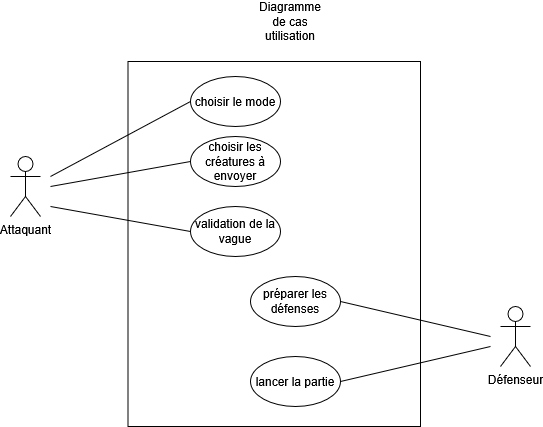

The diagram above was exported from draw.io. Its source (the exported page's mxGraphModel, read from the mxfile embedded in the PNG):
<mxGraphModel dx="786" dy="419" grid="1" gridSize="10" guides="1" tooltips="1" connect="1" arrows="1" fold="1" page="1" pageScale="1" pageWidth="827" pageHeight="1169" math="0" shadow="0">
  <root>
    <mxCell id="0" />
    <mxCell id="1" parent="0" />
    <mxCell id="dJlcfNOsU7OA03LVGvXh-12" parent="1" style="rounded=0;whiteSpace=wrap;html=1;direction=south;" value="" vertex="1">
      <mxGeometry height="365" width="292.5" x="237.5" y="185" as="geometry" />
    </mxCell>
    <mxCell id="lC-J3sL6XbIKTrjJ6fIz-2" parent="1" style="text;html=1;whiteSpace=wrap;strokeColor=none;fillColor=none;align=center;verticalAlign=middle;rounded=0;" value="Diagramme de cas utilisation" vertex="1">
      <mxGeometry height="30" width="60" x="370" y="130" as="geometry" />
    </mxCell>
    <mxCell id="lC-J3sL6XbIKTrjJ6fIz-3" parent="1" style="shape=umlActor;verticalLabelPosition=bottom;verticalAlign=top;html=1;outlineConnect=0;" value="Attaquant" vertex="1">
      <mxGeometry height="60" width="30" x="120" y="280" as="geometry" />
    </mxCell>
    <mxCell id="lC-J3sL6XbIKTrjJ6fIz-4" parent="1" style="shape=umlActor;verticalLabelPosition=bottom;verticalAlign=top;html=1;outlineConnect=0;" value="Défenseur" vertex="1">
      <mxGeometry height="60" width="30" x="610" y="430" as="geometry" />
    </mxCell>
    <mxCell id="dJlcfNOsU7OA03LVGvXh-3" parent="1" style="ellipse;whiteSpace=wrap;html=1;" value="choisir le mode" vertex="1">
      <mxGeometry height="50" width="90" x="300" y="200" as="geometry" />
    </mxCell>
    <mxCell id="dJlcfNOsU7OA03LVGvXh-7" parent="1" style="ellipse;whiteSpace=wrap;html=1;" value="choisir les créatures à envoyer" vertex="1">
      <mxGeometry height="50" width="90" x="300" y="260" as="geometry" />
    </mxCell>
    <mxCell id="dJlcfNOsU7OA03LVGvXh-8" parent="1" style="ellipse;whiteSpace=wrap;html=1;" value="préparer les défenses" vertex="1">
      <mxGeometry height="50" width="90" x="360" y="400" as="geometry" />
    </mxCell>
    <mxCell id="dJlcfNOsU7OA03LVGvXh-9" parent="1" style="ellipse;whiteSpace=wrap;html=1;" value="lancer la partie" vertex="1">
      <mxGeometry height="50" width="90" x="360" y="480" as="geometry" />
    </mxCell>
    <mxCell id="dJlcfNOsU7OA03LVGvXh-17" edge="1" parent="1" style="endArrow=none;html=1;rounded=0;entryX=0;entryY=0.5;entryDx=0;entryDy=0;" target="dJlcfNOsU7OA03LVGvXh-3" value="">
      <mxGeometry height="50" relative="1" width="50" as="geometry">
        <mxPoint x="160" y="300" as="sourcePoint" />
        <mxPoint x="260" y="400" as="targetPoint" />
      </mxGeometry>
    </mxCell>
    <mxCell id="dJlcfNOsU7OA03LVGvXh-18" edge="1" parent="1" style="endArrow=none;html=1;rounded=0;entryX=0;entryY=0.5;entryDx=0;entryDy=0;" target="dJlcfNOsU7OA03LVGvXh-7" value="">
      <mxGeometry height="50" relative="1" width="50" as="geometry">
        <mxPoint x="160" y="310" as="sourcePoint" />
        <mxPoint x="260" y="400" as="targetPoint" />
      </mxGeometry>
    </mxCell>
    <mxCell id="dJlcfNOsU7OA03LVGvXh-24" edge="1" parent="1" source="dJlcfNOsU7OA03LVGvXh-8" style="endArrow=none;html=1;rounded=0;exitX=1;exitY=0.5;exitDx=0;exitDy=0;" value="">
      <mxGeometry height="50" relative="1" width="50" as="geometry">
        <mxPoint x="520" y="330" as="sourcePoint" />
        <mxPoint x="600" y="460" as="targetPoint" />
      </mxGeometry>
    </mxCell>
    <mxCell id="dJlcfNOsU7OA03LVGvXh-25" edge="1" parent="1" source="dJlcfNOsU7OA03LVGvXh-9" style="endArrow=none;html=1;rounded=0;exitX=1;exitY=0.5;exitDx=0;exitDy=0;" value="">
      <mxGeometry height="50" relative="1" width="50" as="geometry">
        <mxPoint x="610" y="380" as="sourcePoint" />
        <mxPoint x="600" y="470" as="targetPoint" />
      </mxGeometry>
    </mxCell>
    <mxCell id="TAL1PiMNOrsnyVR3L-fx-4" edge="1" parent="1" source="TAL1PiMNOrsnyVR3L-fx-2" style="rounded=0;orthogonalLoop=1;jettySize=auto;html=1;exitX=0;exitY=0.5;exitDx=0;exitDy=0;endArrow=none;endFill=0;">
      <mxGeometry relative="1" as="geometry">
        <mxPoint x="160" y="330" as="targetPoint" />
      </mxGeometry>
    </mxCell>
    <mxCell id="TAL1PiMNOrsnyVR3L-fx-2" parent="1" style="ellipse;whiteSpace=wrap;html=1;" value="validation de la vague" vertex="1">
      <mxGeometry height="50" width="90" x="300" y="330" as="geometry" />
    </mxCell>
  </root>
</mxGraphModel>